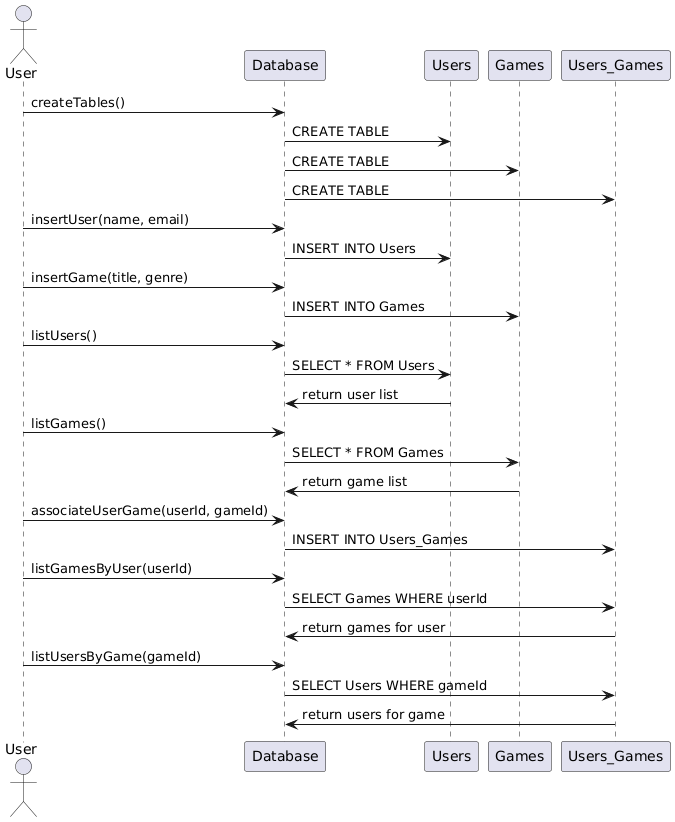

The diagram above was rendered by PlantUML. Its source (embedded in the PNG):
@startuml
actor User
participant Database
participant "Users" as Users
participant "Games" as Games
participant "Users_Games" as UsersGames

User -> Database : createTables()
Database -> Users : CREATE TABLE
Database -> Games : CREATE TABLE
Database -> UsersGames : CREATE TABLE

User -> Database : insertUser(name, email)
Database -> Users : INSERT INTO Users
User -> Database : insertGame(title, genre)
Database -> Games : INSERT INTO Games

User -> Database : listUsers()
Database -> Users : SELECT * FROM Users
Users -> Database : return user list

User -> Database : listGames()
Database -> Games : SELECT * FROM Games
Games -> Database : return game list

User -> Database : associateUserGame(userId, gameId)
Database -> UsersGames : INSERT INTO Users_Games

User -> Database : listGamesByUser(userId)
Database -> UsersGames : SELECT Games WHERE userId
UsersGames -> Database : return games for user

User -> Database : listUsersByGame(gameId)
Database -> UsersGames : SELECT Users WHERE gameId
UsersGames -> Database : return users for game
@enduml